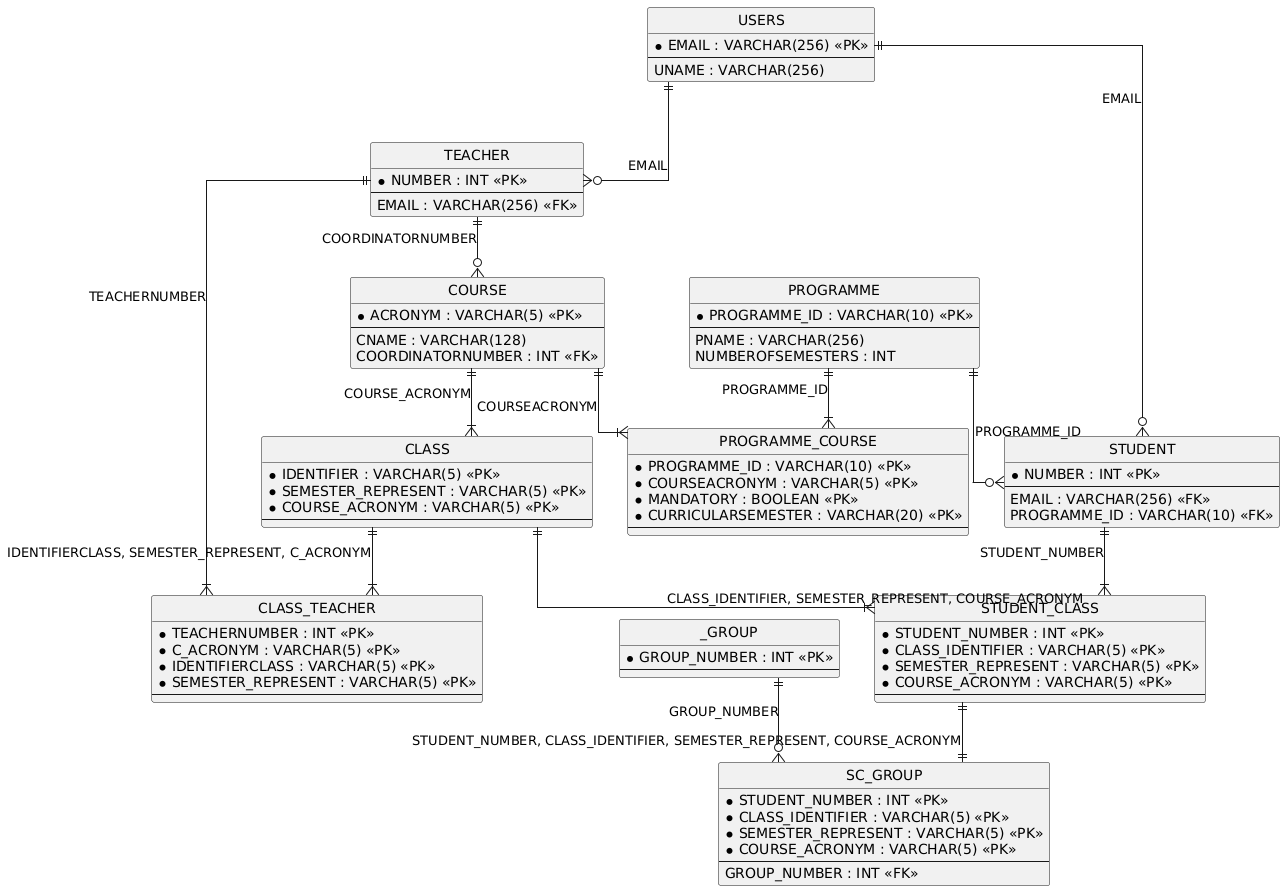

The diagram above was rendered by PlantUML. Its source (embedded in the PNG):
@startuml
hide circle
skinparam linetype ortho

entity "USERS" as USERS {
  * EMAIL : VARCHAR(256) <<PK>>
  --
  UNAME : VARCHAR(256)
}

entity "TEACHER" as TEACHER {
  * NUMBER : INT <<PK>>
  --
  EMAIL : VARCHAR(256) <<FK>>
}

entity "COURSE" as COURSE {
  * ACRONYM : VARCHAR(5) <<PK>>
  --
  CNAME : VARCHAR(128)
  COORDINATORNUMBER : INT <<FK>>
}

entity "CLASS" as CLASS {
  * IDENTIFIER : VARCHAR(5) <<PK>>
  * SEMESTER_REPRESENT : VARCHAR(5) <<PK>>
  * COURSE_ACRONYM : VARCHAR(5) <<PK>>
  --
}

entity "PROGRAMME" as PROGRAMME {
  * PROGRAMME_ID : VARCHAR(10) <<PK>>
  --
  PNAME : VARCHAR(256)
  NUMBEROFSEMESTERS : INT
}

entity "STUDENT" as STUDENT {
  * NUMBER : INT <<PK>>
  --
  EMAIL : VARCHAR(256) <<FK>>
  PROGRAMME_ID : VARCHAR(10) <<FK>>
}

entity "CLASS_TEACHER" as CLASS_TEACHER {
  * TEACHERNUMBER : INT <<PK>>
  * C_ACRONYM : VARCHAR(5) <<PK>>
  * IDENTIFIERCLASS : VARCHAR(5) <<PK>>
  * SEMESTER_REPRESENT : VARCHAR(5) <<PK>>
  --
}

entity "PROGRAMME_COURSE" as PROGRAMME_COURSE {
  * PROGRAMME_ID : VARCHAR(10) <<PK>>
  * COURSEACRONYM : VARCHAR(5) <<PK>>
  * MANDATORY : BOOLEAN <<PK>>
  * CURRICULARSEMESTER : VARCHAR(20) <<PK>>
  --
}

entity "_GROUP" as _GROUP {
  * GROUP_NUMBER : INT <<PK>>
  --
}

entity "STUDENT_CLASS" as STUDENT_CLASS {
  * STUDENT_NUMBER : INT <<PK>>
  * CLASS_IDENTIFIER : VARCHAR(5) <<PK>>
  * SEMESTER_REPRESENT : VARCHAR(5) <<PK>>
  * COURSE_ACRONYM : VARCHAR(5) <<PK>>
  --
}

entity "SC_GROUP" as SC_GROUP {
  * STUDENT_NUMBER : INT <<PK>>
  * CLASS_IDENTIFIER : VARCHAR(5) <<PK>>
  * SEMESTER_REPRESENT : VARCHAR(5) <<PK>>
  * COURSE_ACRONYM : VARCHAR(5) <<PK>>
  --
  GROUP_NUMBER : INT <<FK>>
}

USERS ||--o{ TEACHER : "EMAIL"
TEACHER ||--o{ COURSE : "COORDINATORNUMBER"
COURSE ||--|{ CLASS : "COURSE_ACRONYM"
USERS ||--o{ STUDENT : "EMAIL"
PROGRAMME ||--o{ STUDENT : "PROGRAMME_ID"
TEACHER ||--|{ CLASS_TEACHER : "TEACHERNUMBER"
CLASS ||--|{ CLASS_TEACHER : "IDENTIFIERCLASS, SEMESTER_REPRESENT, C_ACRONYM"
PROGRAMME ||--|{ PROGRAMME_COURSE : "PROGRAMME_ID"
COURSE ||--|{ PROGRAMME_COURSE : "COURSEACRONYM"
STUDENT ||--|{ STUDENT_CLASS : "STUDENT_NUMBER"
CLASS ||--|{ STUDENT_CLASS : "CLASS_IDENTIFIER, SEMESTER_REPRESENT, COURSE_ACRONYM"
STUDENT_CLASS ||--|| SC_GROUP : "STUDENT_NUMBER, CLASS_IDENTIFIER, SEMESTER_REPRESENT, COURSE_ACRONYM"
_GROUP ||--o{ SC_GROUP : "GROUP_NUMBER"
@enduml